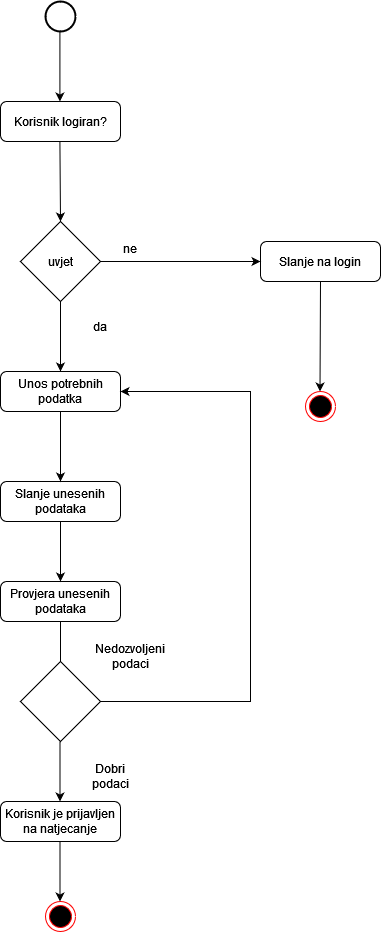

The diagram above was exported from draw.io. Its source (the exported page's mxGraphModel, read from the mxfile embedded in the PNG):
<mxGraphModel dx="1518" dy="1766" grid="1" gridSize="10" guides="1" tooltips="1" connect="1" arrows="1" fold="1" page="1" pageScale="1" pageWidth="850" pageHeight="1100" math="0" shadow="0">
  <root>
    <mxCell id="0" />
    <mxCell id="1" parent="0" />
    <mxCell id="MtghsuuSiRWclbD9beK9-4" value="" style="strokeWidth=2;html=1;shape=mxgraph.flowchart.start_2;whiteSpace=wrap;" vertex="1" parent="1">
      <mxGeometry x="325" y="-80" width="30" height="30" as="geometry" />
    </mxCell>
    <mxCell id="MtghsuuSiRWclbD9beK9-5" value="&lt;div&gt;uvjet&lt;/div&gt;" style="rhombus;whiteSpace=wrap;html=1;" vertex="1" parent="1">
      <mxGeometry x="300" y="140" width="80" height="80" as="geometry" />
    </mxCell>
    <mxCell id="MtghsuuSiRWclbD9beK9-7" value="Slanje na login" style="rounded=1;whiteSpace=wrap;html=1;" vertex="1" parent="1">
      <mxGeometry x="540" y="160" width="120" height="40" as="geometry" />
    </mxCell>
    <mxCell id="MtghsuuSiRWclbD9beK9-8" value="&lt;div&gt;ne&lt;/div&gt;&lt;div&gt;&lt;br&gt;&lt;/div&gt;" style="text;html=1;align=center;verticalAlign=middle;whiteSpace=wrap;rounded=0;" vertex="1" parent="1">
      <mxGeometry x="380" y="160" width="60" height="30" as="geometry" />
    </mxCell>
    <mxCell id="MtghsuuSiRWclbD9beK9-9" value="" style="endArrow=classic;html=1;rounded=0;exitX=0.5;exitY=1;exitDx=0;exitDy=0;" edge="1" parent="1" source="MtghsuuSiRWclbD9beK9-7">
      <mxGeometry width="50" height="50" relative="1" as="geometry">
        <mxPoint x="599.5" y="210" as="sourcePoint" />
        <mxPoint x="599.5" y="310" as="targetPoint" />
      </mxGeometry>
    </mxCell>
    <mxCell id="MtghsuuSiRWclbD9beK9-10" value="" style="ellipse;html=1;shape=endState;fillColor=#000000;strokeColor=#ff0000;" vertex="1" parent="1">
      <mxGeometry x="585" y="310" width="30" height="30" as="geometry" />
    </mxCell>
    <mxCell id="MtghsuuSiRWclbD9beK9-11" value="" style="endArrow=classic;html=1;rounded=0;entryX=0;entryY=0.5;entryDx=0;entryDy=0;" edge="1" parent="1" target="MtghsuuSiRWclbD9beK9-7">
      <mxGeometry width="50" height="50" relative="1" as="geometry">
        <mxPoint x="380" y="180" as="sourcePoint" />
        <mxPoint x="380" y="280" as="targetPoint" />
      </mxGeometry>
    </mxCell>
    <mxCell id="MtghsuuSiRWclbD9beK9-13" value="da" style="text;html=1;align=center;verticalAlign=middle;whiteSpace=wrap;rounded=0;" vertex="1" parent="1">
      <mxGeometry x="350" y="230" width="60" height="30" as="geometry" />
    </mxCell>
    <mxCell id="MtghsuuSiRWclbD9beK9-14" value="" style="endArrow=classic;html=1;rounded=0;exitX=0.5;exitY=1;exitDx=0;exitDy=0;entryX=0.5;entryY=0;entryDx=0;entryDy=0;" edge="1" parent="1" target="MtghsuuSiRWclbD9beK9-16">
      <mxGeometry width="50" height="50" relative="1" as="geometry">
        <mxPoint x="340" y="220" as="sourcePoint" />
        <mxPoint x="340" y="280" as="targetPoint" />
        <Array as="points" />
      </mxGeometry>
    </mxCell>
    <mxCell id="MtghsuuSiRWclbD9beK9-15" value="Slanje unesenih podataka" style="rounded=1;whiteSpace=wrap;html=1;" vertex="1" parent="1">
      <mxGeometry x="280" y="400" width="120" height="40" as="geometry" />
    </mxCell>
    <mxCell id="MtghsuuSiRWclbD9beK9-16" value="Unos potrebnih podatka" style="rounded=1;whiteSpace=wrap;html=1;" vertex="1" parent="1">
      <mxGeometry x="280" y="290" width="120" height="40" as="geometry" />
    </mxCell>
    <mxCell id="MtghsuuSiRWclbD9beK9-20" value="" style="endArrow=classic;html=1;rounded=0;entryX=0.5;entryY=0;entryDx=0;entryDy=0;" edge="1" parent="1" target="MtghsuuSiRWclbD9beK9-15">
      <mxGeometry width="50" height="50" relative="1" as="geometry">
        <mxPoint x="340" y="330" as="sourcePoint" />
        <mxPoint x="300" y="340" as="targetPoint" />
        <Array as="points">
          <mxPoint x="340" y="360" />
        </Array>
      </mxGeometry>
    </mxCell>
    <mxCell id="MtghsuuSiRWclbD9beK9-21" value="Provjera unesenih podataka" style="rounded=1;whiteSpace=wrap;html=1;" vertex="1" parent="1">
      <mxGeometry x="280" y="500" width="120" height="40" as="geometry" />
    </mxCell>
    <mxCell id="MtghsuuSiRWclbD9beK9-22" value="" style="endArrow=classic;html=1;rounded=0;entryX=0.5;entryY=0;entryDx=0;entryDy=0;" edge="1" parent="1" target="MtghsuuSiRWclbD9beK9-21">
      <mxGeometry width="50" height="50" relative="1" as="geometry">
        <mxPoint x="340" y="440" as="sourcePoint" />
        <mxPoint x="300" y="450" as="targetPoint" />
        <Array as="points" />
      </mxGeometry>
    </mxCell>
    <mxCell id="MtghsuuSiRWclbD9beK9-23" value="" style="rhombus;whiteSpace=wrap;html=1;" vertex="1" parent="1">
      <mxGeometry x="300" y="580" width="80" height="80" as="geometry" />
    </mxCell>
    <mxCell id="MtghsuuSiRWclbD9beK9-24" value="" style="endArrow=none;html=1;rounded=0;exitX=0.5;exitY=0;exitDx=0;exitDy=0;" edge="1" parent="1" source="MtghsuuSiRWclbD9beK9-23">
      <mxGeometry width="50" height="50" relative="1" as="geometry">
        <mxPoint x="290" y="590" as="sourcePoint" />
        <mxPoint x="340" y="540" as="targetPoint" />
      </mxGeometry>
    </mxCell>
    <mxCell id="MtghsuuSiRWclbD9beK9-25" value="" style="endArrow=classic;html=1;rounded=0;entryX=1;entryY=0.5;entryDx=0;entryDy=0;" edge="1" parent="1" target="MtghsuuSiRWclbD9beK9-16">
      <mxGeometry width="50" height="50" relative="1" as="geometry">
        <mxPoint x="380" y="620" as="sourcePoint" />
        <mxPoint x="510" y="620" as="targetPoint" />
        <Array as="points">
          <mxPoint x="530" y="620" />
          <mxPoint x="530" y="310" />
        </Array>
      </mxGeometry>
    </mxCell>
    <mxCell id="MtghsuuSiRWclbD9beK9-26" value="Nedozvoljeni podaci" style="text;html=1;align=center;verticalAlign=middle;whiteSpace=wrap;rounded=0;" vertex="1" parent="1">
      <mxGeometry x="380" y="560" width="60" height="30" as="geometry" />
    </mxCell>
    <mxCell id="MtghsuuSiRWclbD9beK9-28" value="Dobri podaci" style="text;html=1;align=center;verticalAlign=middle;whiteSpace=wrap;rounded=0;" vertex="1" parent="1">
      <mxGeometry x="360" y="680" width="60" height="30" as="geometry" />
    </mxCell>
    <mxCell id="MtghsuuSiRWclbD9beK9-29" value="" style="endArrow=classic;html=1;rounded=0;entryX=0.5;entryY=0;entryDx=0;entryDy=0;" edge="1" parent="1">
      <mxGeometry width="50" height="50" relative="1" as="geometry">
        <mxPoint x="339.5" y="660" as="sourcePoint" />
        <mxPoint x="339.5" y="720" as="targetPoint" />
        <Array as="points" />
      </mxGeometry>
    </mxCell>
    <mxCell id="MtghsuuSiRWclbD9beK9-30" value="Korisnik je prijavljen na natjecanje" style="rounded=1;whiteSpace=wrap;html=1;" vertex="1" parent="1">
      <mxGeometry x="280" y="720" width="120" height="40" as="geometry" />
    </mxCell>
    <mxCell id="MtghsuuSiRWclbD9beK9-31" value="" style="ellipse;html=1;shape=endState;fillColor=#000000;strokeColor=#ff0000;" vertex="1" parent="1">
      <mxGeometry x="325" y="820" width="30" height="30" as="geometry" />
    </mxCell>
    <mxCell id="MtghsuuSiRWclbD9beK9-32" value="" style="endArrow=classic;html=1;rounded=0;entryX=0.5;entryY=0;entryDx=0;entryDy=0;" edge="1" parent="1">
      <mxGeometry width="50" height="50" relative="1" as="geometry">
        <mxPoint x="339.5" y="760" as="sourcePoint" />
        <mxPoint x="339.5" y="820" as="targetPoint" />
        <Array as="points" />
      </mxGeometry>
    </mxCell>
    <mxCell id="MtghsuuSiRWclbD9beK9-33" value="" style="endArrow=classic;html=1;rounded=0;exitX=0.5;exitY=1;exitDx=0;exitDy=0;entryX=0.5;entryY=0;entryDx=0;entryDy=0;" edge="1" parent="1">
      <mxGeometry width="50" height="50" relative="1" as="geometry">
        <mxPoint x="339.41" y="-50" as="sourcePoint" />
        <mxPoint x="339.41" y="20" as="targetPoint" />
        <Array as="points" />
      </mxGeometry>
    </mxCell>
    <mxCell id="MtghsuuSiRWclbD9beK9-34" value="Korisnik logiran?" style="rounded=1;whiteSpace=wrap;html=1;" vertex="1" parent="1">
      <mxGeometry x="280" y="20" width="120" height="40" as="geometry" />
    </mxCell>
    <mxCell id="MtghsuuSiRWclbD9beK9-38" value="" style="endArrow=classic;html=1;rounded=0;exitX=0.5;exitY=1;exitDx=0;exitDy=0;entryX=0.5;entryY=0;entryDx=0;entryDy=0;" edge="1" parent="1" target="MtghsuuSiRWclbD9beK9-5">
      <mxGeometry width="50" height="50" relative="1" as="geometry">
        <mxPoint x="339.41" y="60" as="sourcePoint" />
        <mxPoint x="339.41" y="130" as="targetPoint" />
        <Array as="points" />
      </mxGeometry>
    </mxCell>
  </root>
</mxGraphModel>